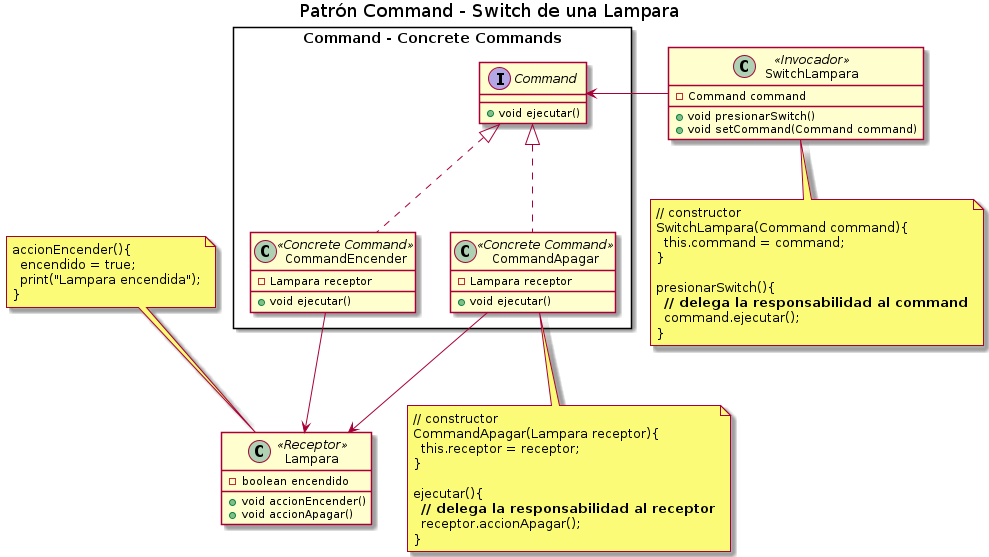

The diagram above was rendered by PlantUML. Its source (embedded in the PNG):
@startuml
Title Patrón Command - Switch de una Lampara

' ================
' ==== CLASES ====
' ================

rectangle "Command - Concrete Commands"{
    interface Command{
        +void ejecutar()
    }

    class CommandEncender <<Concrete Command>>{
        -Lampara receptor
        +void ejecutar()
    }

    class CommandApagar <<Concrete Command>>{
        -Lampara receptor
        +void ejecutar()
    }
}

class SwitchLampara <<Invocador>>{
    -Command command

    +void presionarSwitch()
    +void setCommand(Command command)
}

class Lampara <<Receptor>>{
    -boolean encendido
    +void accionEncender()
    +void accionApagar()
}

' ================
' == RELACIONES ==
' ================

CommandEncender     .up.|> Command
CommandApagar       .up.|> Command

SwitchLampara       -left-> Command

CommandEncender     -down-> Lampara
CommandApagar       -down-> Lampara


' ================
' ==== NOTAS =====
' ================

note bottom of SwitchLampara
// constructor
SwitchLampara(Command command){
  this.command = command;
}

presionarSwitch(){
  **// delega la responsabilidad al command**
  command.ejecutar();
}
end note

note bottom of CommandApagar
// constructor
CommandApagar(Lampara receptor){
  this.receptor = receptor;
}

ejecutar(){
  **// delega la responsabilidad al receptor**
  receptor.accionApagar();
}
end note

note top of Lampara
accionEncender(){
  encendido = true;
  print("Lampara encendida");
}
end note
/'
note bottom of Switch
Si tuviera muchos concrete commands, se podría tener una
lista de tipo **Map<String, ConcreteCommand>**
con el nombre del comando, y la referencia al objeto en si,
con una **relación de agregación**
Tiene como ventaja agregar nuevos comandos concretos
al arreglo.

En este caso debemos pasar los comandos concretos
en el **constructor** de la clase ControlRemoto
end note
'/
@enduml